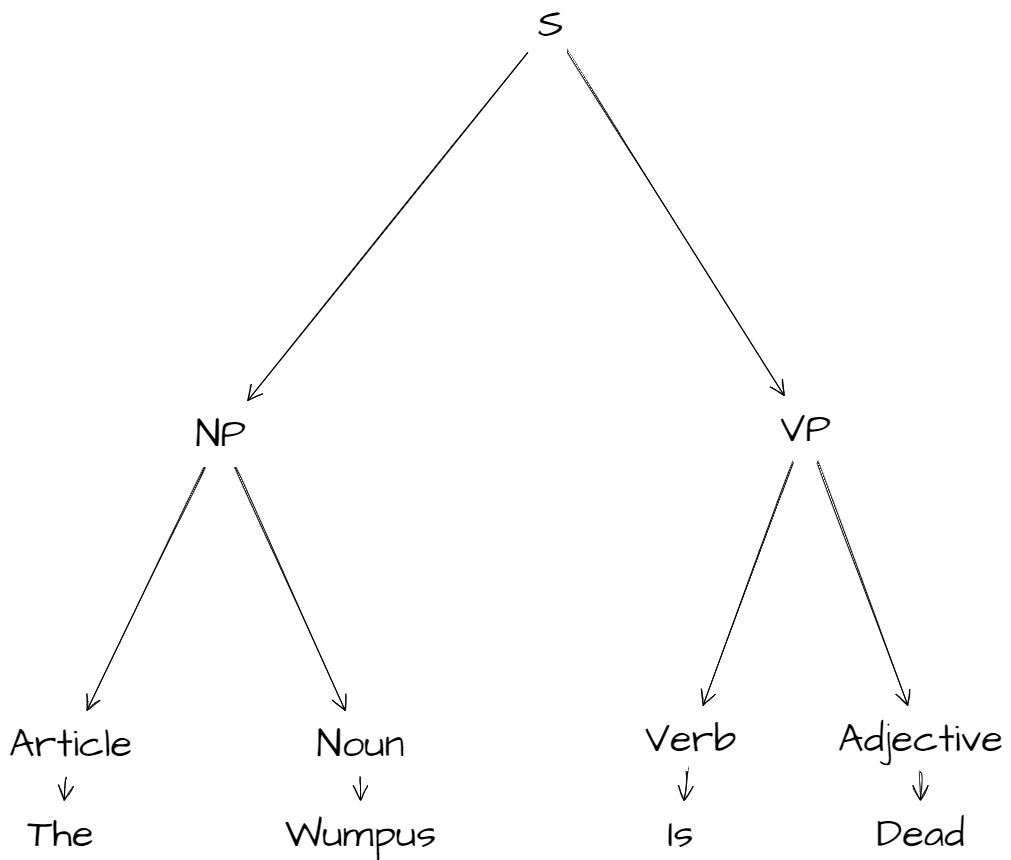

The diagram above was exported from draw.io. Its source (the exported page's mxGraphModel, read from the mxfile embedded in the PNG):
<mxGraphModel dx="3004" dy="1834" grid="1" gridSize="10" guides="1" tooltips="1" connect="1" arrows="1" fold="1" page="0" pageScale="1" pageWidth="827" pageHeight="1169" math="0" shadow="0">
  <root>
    <mxCell id="0" />
    <mxCell id="1" parent="0" />
    <mxCell id="Q2sviw_AZyll2IMBEHiY-1" value="&lt;font style=&quot;font-size: 40px&quot;&gt;S&lt;/font&gt;" style="text;html=1;align=center;verticalAlign=middle;resizable=0;points=[];autosize=1;strokeColor=none;fillColor=none;sketch=1;hachureGap=4;fontFamily=Architects Daughter;fontSource=https%3A%2F%2Ffonts.googleapis.com%2Fcss%3Ffamily%3DArchitects%2BDaughter;fontSize=20;" vertex="1" parent="1">
      <mxGeometry x="540" y="-210" width="40" height="40" as="geometry" />
    </mxCell>
    <mxCell id="Q2sviw_AZyll2IMBEHiY-3" value="NP" style="text;html=1;align=center;verticalAlign=middle;resizable=0;points=[];autosize=1;strokeColor=none;fillColor=none;sketch=1;hachureGap=4;fontFamily=Architects Daughter;fontSource=https%3A%2F%2Ffonts.googleapis.com%2Fcss%3Ffamily%3DArchitects%2BDaughter;fontSize=40;" vertex="1" parent="1">
      <mxGeometry x="195" y="195" width="70" height="50" as="geometry" />
    </mxCell>
    <mxCell id="Q2sviw_AZyll2IMBEHiY-4" value="VP" style="text;html=1;align=center;verticalAlign=middle;resizable=0;points=[];autosize=1;strokeColor=none;fillColor=none;sketch=1;hachureGap=4;fontFamily=Architects Daughter;fontSource=https%3A%2F%2Ffonts.googleapis.com%2Fcss%3Ffamily%3DArchitects%2BDaughter;fontSize=40;" vertex="1" parent="1">
      <mxGeometry x="780" y="190" width="70" height="50" as="geometry" />
    </mxCell>
    <mxCell id="Q2sviw_AZyll2IMBEHiY-6" value="Article" style="text;html=1;align=center;verticalAlign=middle;resizable=0;points=[];autosize=1;strokeColor=none;fillColor=none;sketch=1;hachureGap=4;fontFamily=Architects Daughter;fontSource=https%3A%2F%2Ffonts.googleapis.com%2Fcss%3Ffamily%3DArchitects%2BDaughter;fontSize=40;" vertex="1" parent="1">
      <mxGeometry x="10" y="505" width="140" height="50" as="geometry" />
    </mxCell>
    <mxCell id="Q2sviw_AZyll2IMBEHiY-7" value="Noun" style="text;html=1;align=center;verticalAlign=middle;resizable=0;points=[];autosize=1;strokeColor=none;fillColor=none;sketch=1;hachureGap=4;fontFamily=Architects Daughter;fontSource=https%3A%2F%2Ffonts.googleapis.com%2Fcss%3Ffamily%3DArchitects%2BDaughter;fontSize=40;" vertex="1" parent="1">
      <mxGeometry x="320" y="505" width="100" height="50" as="geometry" />
    </mxCell>
    <mxCell id="Q2sviw_AZyll2IMBEHiY-8" value="Verb" style="text;html=1;align=center;verticalAlign=middle;resizable=0;points=[];autosize=1;strokeColor=none;fillColor=none;sketch=1;hachureGap=4;fontFamily=Architects Daughter;fontSource=https%3A%2F%2Ffonts.googleapis.com%2Fcss%3Ffamily%3DArchitects%2BDaughter;fontSize=40;" vertex="1" parent="1">
      <mxGeometry x="645" y="500" width="110" height="50" as="geometry" />
    </mxCell>
    <mxCell id="Q2sviw_AZyll2IMBEHiY-9" value="Adjective" style="text;html=1;align=center;verticalAlign=middle;resizable=0;points=[];autosize=1;strokeColor=none;fillColor=none;sketch=1;hachureGap=4;fontFamily=Architects Daughter;fontSource=https%3A%2F%2Ffonts.googleapis.com%2Fcss%3Ffamily%3DArchitects%2BDaughter;fontSize=40;" vertex="1" parent="1">
      <mxGeometry x="840" y="500" width="180" height="50" as="geometry" />
    </mxCell>
    <mxCell id="Q2sviw_AZyll2IMBEHiY-11" value="The" style="text;html=1;align=center;verticalAlign=middle;resizable=0;points=[];autosize=1;strokeColor=none;fillColor=none;sketch=1;hachureGap=4;fontFamily=Architects Daughter;fontSource=https%3A%2F%2Ffonts.googleapis.com%2Fcss%3Ffamily%3DArchitects%2BDaughter;fontSize=40;" vertex="1" parent="1">
      <mxGeometry x="30" y="595" width="80" height="50" as="geometry" />
    </mxCell>
    <mxCell id="Q2sviw_AZyll2IMBEHiY-12" value="Wumpus" style="text;html=1;align=center;verticalAlign=middle;resizable=0;points=[];autosize=1;strokeColor=none;fillColor=none;sketch=1;hachureGap=4;fontFamily=Architects Daughter;fontSource=https%3A%2F%2Ffonts.googleapis.com%2Fcss%3Ffamily%3DArchitects%2BDaughter;fontSize=40;" vertex="1" parent="1">
      <mxGeometry x="285" y="595" width="170" height="50" as="geometry" />
    </mxCell>
    <mxCell id="Q2sviw_AZyll2IMBEHiY-13" value="Is" style="text;html=1;align=center;verticalAlign=middle;resizable=0;points=[];autosize=1;strokeColor=none;fillColor=none;sketch=1;hachureGap=4;fontFamily=Architects Daughter;fontSource=https%3A%2F%2Ffonts.googleapis.com%2Fcss%3Ffamily%3DArchitects%2BDaughter;fontSize=40;" vertex="1" parent="1">
      <mxGeometry x="670" y="595" width="40" height="50" as="geometry" />
    </mxCell>
    <mxCell id="Q2sviw_AZyll2IMBEHiY-14" value="Dead" style="text;html=1;align=center;verticalAlign=middle;resizable=0;points=[];autosize=1;strokeColor=none;fillColor=none;sketch=1;hachureGap=4;fontFamily=Architects Daughter;fontSource=https%3A%2F%2Ffonts.googleapis.com%2Fcss%3Ffamily%3DArchitects%2BDaughter;fontSize=40;" vertex="1" parent="1">
      <mxGeometry x="880" y="595" width="100" height="50" as="geometry" />
    </mxCell>
    <mxCell id="Q2sviw_AZyll2IMBEHiY-16" value="" style="edgeStyle=none;orthogonalLoop=1;jettySize=auto;html=1;rounded=0;sketch=1;hachureGap=4;fontFamily=Architects Daughter;fontSource=https%3A%2F%2Ffonts.googleapis.com%2Fcss%3Ffamily%3DArchitects%2BDaughter;fontSize=40;endArrow=open;startSize=14;endSize=14;sourcePerimeterSpacing=8;targetPerimeterSpacing=8;curved=1;" edge="1" parent="1" source="Q2sviw_AZyll2IMBEHiY-3" target="Q2sviw_AZyll2IMBEHiY-7">
      <mxGeometry width="120" relative="1" as="geometry">
        <mxPoint x="420" y="530" as="sourcePoint" />
        <mxPoint x="540" y="530" as="targetPoint" />
        <Array as="points" />
      </mxGeometry>
    </mxCell>
    <mxCell id="Q2sviw_AZyll2IMBEHiY-17" value="" style="edgeStyle=none;orthogonalLoop=1;jettySize=auto;html=1;rounded=0;sketch=1;hachureGap=4;fontFamily=Architects Daughter;fontSource=https%3A%2F%2Ffonts.googleapis.com%2Fcss%3Ffamily%3DArchitects%2BDaughter;fontSize=40;endArrow=open;startSize=14;endSize=14;sourcePerimeterSpacing=8;targetPerimeterSpacing=8;curved=1;" edge="1" parent="1" source="Q2sviw_AZyll2IMBEHiY-3" target="Q2sviw_AZyll2IMBEHiY-6">
      <mxGeometry width="120" relative="1" as="geometry">
        <mxPoint x="420" y="530" as="sourcePoint" />
        <mxPoint x="540" y="530" as="targetPoint" />
        <Array as="points" />
      </mxGeometry>
    </mxCell>
    <mxCell id="Q2sviw_AZyll2IMBEHiY-19" value="" style="edgeStyle=none;orthogonalLoop=1;jettySize=auto;html=1;rounded=0;sketch=1;hachureGap=4;fontFamily=Architects Daughter;fontSource=https%3A%2F%2Ffonts.googleapis.com%2Fcss%3Ffamily%3DArchitects%2BDaughter;fontSize=40;endArrow=open;startSize=14;endSize=14;sourcePerimeterSpacing=8;targetPerimeterSpacing=8;curved=1;" edge="1" parent="1" source="Q2sviw_AZyll2IMBEHiY-1" target="Q2sviw_AZyll2IMBEHiY-3">
      <mxGeometry width="120" relative="1" as="geometry">
        <mxPoint x="335" y="240" as="sourcePoint" />
        <mxPoint x="455" y="240" as="targetPoint" />
        <Array as="points" />
      </mxGeometry>
    </mxCell>
    <mxCell id="Q2sviw_AZyll2IMBEHiY-20" value="" style="edgeStyle=none;orthogonalLoop=1;jettySize=auto;html=1;rounded=0;sketch=1;hachureGap=4;fontFamily=Architects Daughter;fontSource=https%3A%2F%2Ffonts.googleapis.com%2Fcss%3Ffamily%3DArchitects%2BDaughter;fontSize=40;endArrow=open;startSize=14;endSize=14;sourcePerimeterSpacing=8;targetPerimeterSpacing=8;curved=1;" edge="1" parent="1" source="Q2sviw_AZyll2IMBEHiY-1" target="Q2sviw_AZyll2IMBEHiY-4">
      <mxGeometry width="120" relative="1" as="geometry">
        <mxPoint x="805.8554216867469" y="-2" as="sourcePoint" />
        <mxPoint x="540" y="530" as="targetPoint" />
        <Array as="points" />
      </mxGeometry>
    </mxCell>
    <mxCell id="Q2sviw_AZyll2IMBEHiY-23" value="" style="edgeStyle=none;orthogonalLoop=1;jettySize=auto;html=1;rounded=0;sketch=1;hachureGap=4;fontFamily=Architects Daughter;fontSource=https%3A%2F%2Ffonts.googleapis.com%2Fcss%3Ffamily%3DArchitects%2BDaughter;fontSize=40;endArrow=open;startSize=14;endSize=14;sourcePerimeterSpacing=8;targetPerimeterSpacing=8;curved=1;" edge="1" parent="1" source="Q2sviw_AZyll2IMBEHiY-4" target="Q2sviw_AZyll2IMBEHiY-9">
      <mxGeometry width="120" relative="1" as="geometry">
        <mxPoint x="1017.3125" y="413" as="sourcePoint" />
        <mxPoint x="665" y="470" as="targetPoint" />
        <Array as="points" />
      </mxGeometry>
    </mxCell>
    <mxCell id="Q2sviw_AZyll2IMBEHiY-24" value="" style="edgeStyle=none;orthogonalLoop=1;jettySize=auto;html=1;rounded=0;sketch=1;hachureGap=4;fontFamily=Architects Daughter;fontSource=https%3A%2F%2Ffonts.googleapis.com%2Fcss%3Ffamily%3DArchitects%2BDaughter;fontSize=40;endArrow=open;startSize=14;endSize=14;sourcePerimeterSpacing=8;targetPerimeterSpacing=8;curved=1;" edge="1" parent="1" source="Q2sviw_AZyll2IMBEHiY-4" target="Q2sviw_AZyll2IMBEHiY-8">
      <mxGeometry width="120" relative="1" as="geometry">
        <mxPoint x="420" y="530" as="sourcePoint" />
        <mxPoint x="540" y="530" as="targetPoint" />
        <Array as="points" />
      </mxGeometry>
    </mxCell>
    <mxCell id="Q2sviw_AZyll2IMBEHiY-26" value="" style="edgeStyle=none;orthogonalLoop=1;jettySize=auto;html=1;rounded=0;sketch=1;hachureGap=4;fontFamily=Architects Daughter;fontSource=https%3A%2F%2Ffonts.googleapis.com%2Fcss%3Ffamily%3DArchitects%2BDaughter;fontSize=40;endArrow=open;startSize=14;endSize=14;sourcePerimeterSpacing=8;targetPerimeterSpacing=8;curved=1;" edge="1" parent="1" source="Q2sviw_AZyll2IMBEHiY-9" target="Q2sviw_AZyll2IMBEHiY-14">
      <mxGeometry width="120" relative="1" as="geometry">
        <mxPoint x="420" y="530" as="sourcePoint" />
        <mxPoint x="540" y="530" as="targetPoint" />
        <Array as="points" />
      </mxGeometry>
    </mxCell>
    <mxCell id="Q2sviw_AZyll2IMBEHiY-27" value="" style="edgeStyle=none;orthogonalLoop=1;jettySize=auto;html=1;rounded=0;sketch=1;hachureGap=4;fontFamily=Architects Daughter;fontSource=https%3A%2F%2Ffonts.googleapis.com%2Fcss%3Ffamily%3DArchitects%2BDaughter;fontSize=40;endArrow=open;startSize=14;endSize=14;sourcePerimeterSpacing=8;targetPerimeterSpacing=8;curved=1;" edge="1" parent="1" source="Q2sviw_AZyll2IMBEHiY-8" target="Q2sviw_AZyll2IMBEHiY-13">
      <mxGeometry width="120" relative="1" as="geometry">
        <mxPoint x="420" y="530" as="sourcePoint" />
        <mxPoint x="540" y="530" as="targetPoint" />
        <Array as="points" />
      </mxGeometry>
    </mxCell>
    <mxCell id="Q2sviw_AZyll2IMBEHiY-28" value="" style="edgeStyle=none;orthogonalLoop=1;jettySize=auto;html=1;rounded=0;sketch=1;hachureGap=4;fontFamily=Architects Daughter;fontSource=https%3A%2F%2Ffonts.googleapis.com%2Fcss%3Ffamily%3DArchitects%2BDaughter;fontSize=40;endArrow=open;startSize=14;endSize=14;sourcePerimeterSpacing=8;targetPerimeterSpacing=8;curved=1;" edge="1" parent="1" source="Q2sviw_AZyll2IMBEHiY-7" target="Q2sviw_AZyll2IMBEHiY-12">
      <mxGeometry width="120" relative="1" as="geometry">
        <mxPoint x="420" y="530" as="sourcePoint" />
        <mxPoint x="540" y="530" as="targetPoint" />
        <Array as="points" />
      </mxGeometry>
    </mxCell>
    <mxCell id="Q2sviw_AZyll2IMBEHiY-29" value="" style="edgeStyle=none;orthogonalLoop=1;jettySize=auto;html=1;rounded=0;sketch=1;hachureGap=4;fontFamily=Architects Daughter;fontSource=https%3A%2F%2Ffonts.googleapis.com%2Fcss%3Ffamily%3DArchitects%2BDaughter;fontSize=40;endArrow=open;startSize=14;endSize=14;sourcePerimeterSpacing=8;targetPerimeterSpacing=8;curved=1;" edge="1" parent="1" source="Q2sviw_AZyll2IMBEHiY-6" target="Q2sviw_AZyll2IMBEHiY-11">
      <mxGeometry width="120" relative="1" as="geometry">
        <mxPoint x="420" y="530" as="sourcePoint" />
        <mxPoint x="540" y="530" as="targetPoint" />
        <Array as="points" />
      </mxGeometry>
    </mxCell>
  </root>
</mxGraphModel>